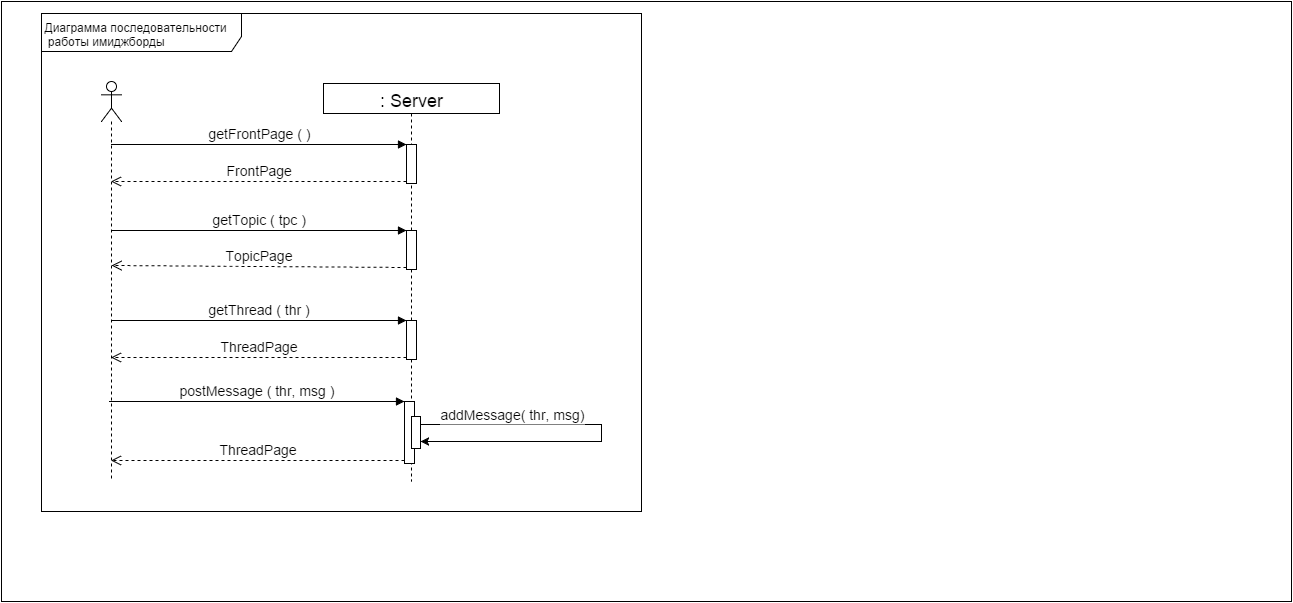

The diagram above was exported from draw.io. Its source (the exported page's mxGraphModel, read from the mxfile embedded in the PNG):
<mxGraphModel dx="1190" dy="838" grid="1" gridSize="10" guides="1" tooltips="1" connect="1" arrows="1" fold="1" page="0" pageScale="1" pageWidth="1169" pageHeight="826" background="#ffffff" math="0">
  <root>
    <mxCell id="0" style=";html=1;" />
    <mxCell id="1" style=";html=1;" parent="0" />
    <mxCell id="116" value="" style="group;fillColor=#ffffff;strokeColor=#000000;" parent="1" vertex="1" connectable="0">
      <mxGeometry x="-80" y="-80" width="1290" height="600" as="geometry" />
    </mxCell>
    <mxCell id="125" value="Диаграмма последовательности&lt;div&gt;&amp;nbsp;работы имиджборды&lt;/div&gt;" style="shape=umlFrame;whiteSpace=wrap;html=1;align=left;width=200;height=38;fillColor=none;" parent="116" vertex="1">
      <mxGeometry x="40" y="12" width="600" height="498" as="geometry" />
    </mxCell>
    <mxCell id="131" value="&lt;span style=&quot;font-size: 18px ; line-height: 21.6px&quot;&gt;: Server&lt;/span&gt;" style="shape=umlLifeline;perimeter=lifelinePerimeter;whiteSpace=wrap;html=1;container=1;collapsible=0;recursiveResize=0;outlineConnect=0;fontSize=19;align=center;size=30;fillColor=none;" vertex="1" parent="116">
      <mxGeometry x="322" y="82" width="176" height="398" as="geometry" />
    </mxCell>
    <mxCell id="136" value="" style="html=1;points=[];perimeter=orthogonalPerimeter;fontSize=19;align=center;" vertex="1" parent="131">
      <mxGeometry x="83" y="61" width="10" height="39" as="geometry" />
    </mxCell>
    <mxCell id="152" value="" style="html=1;points=[];perimeter=orthogonalPerimeter;fontSize=19;align=center;" vertex="1" parent="131">
      <mxGeometry x="81" y="318" width="10" height="62" as="geometry" />
    </mxCell>
    <mxCell id="153" value="&lt;font style=&quot;font-size: 14px&quot;&gt;postMessage ( thr, msg )&lt;/font&gt;" style="html=1;verticalAlign=bottom;endArrow=block;entryX=0;entryY=0;fontSize=19;strokeColor=#000000;" edge="1" target="152" parent="131">
      <mxGeometry x="-134.5" y="396" as="geometry">
        <mxPoint x="-214" y="318" as="sourcePoint" />
      </mxGeometry>
    </mxCell>
    <mxCell id="135" value="" style="shape=umlLifeline;participant=umlActor;perimeter=lifelinePerimeter;whiteSpace=wrap;html=1;container=1;collapsible=0;recursiveResize=0;verticalAlign=top;spacingTop=36;labelBackgroundColor=#ffffff;outlineConnect=0;fontSize=19;align=center;" vertex="1" parent="116">
      <mxGeometry x="100" y="80" width="20" height="400" as="geometry" />
    </mxCell>
    <mxCell id="137" value="&lt;font style=&quot;font-size: 14px&quot;&gt;getFrontPage ( )&lt;/font&gt;" style="html=1;verticalAlign=bottom;endArrow=block;entryX=0;entryY=0;fontSize=19;strokeColor=#000000;" edge="1" target="136" parent="116" source="135">
      <mxGeometry relative="1" as="geometry">
        <mxPoint x="315" y="141" as="sourcePoint" />
      </mxGeometry>
    </mxCell>
    <mxCell id="138" value="&lt;span style=&quot;font-size: 14px ; line-height: 16.8px&quot;&gt;FrontPage&lt;/span&gt;" style="html=1;verticalAlign=bottom;endArrow=open;dashed=1;endSize=8;exitX=0;exitY=0.95;fontSize=19;" edge="1" source="136" parent="116" target="135">
      <mxGeometry relative="1" as="geometry">
        <mxPoint x="315" y="217" as="targetPoint" />
      </mxGeometry>
    </mxCell>
    <mxCell id="143" value="" style="html=1;points=[];perimeter=orthogonalPerimeter;fontSize=19;align=center;" vertex="1" parent="116">
      <mxGeometry x="405" y="229" width="10" height="39" as="geometry" />
    </mxCell>
    <mxCell id="146" value="" style="html=1;points=[];perimeter=orthogonalPerimeter;fontSize=19;align=center;" vertex="1" parent="116">
      <mxGeometry x="405" y="319" width="10" height="39" as="geometry" />
    </mxCell>
    <mxCell id="144" value="&lt;font style=&quot;font-size: 14px&quot;&gt;getTopic ( tpc )&lt;/font&gt;" style="html=1;verticalAlign=bottom;endArrow=block;entryX=0;entryY=0;fontSize=19;strokeColor=#000000;" edge="1" target="143" parent="116">
      <mxGeometry x="109.5" y="227" as="geometry">
        <mxPoint x="110" y="229" as="sourcePoint" />
      </mxGeometry>
    </mxCell>
    <mxCell id="145" value="&lt;span style=&quot;font-size: 14px ; line-height: 16.8px&quot;&gt;TopicPage&lt;/span&gt;" style="html=1;verticalAlign=bottom;endArrow=open;dashed=1;endSize=8;exitX=0;exitY=0.95;fontSize=19;" edge="1" source="143" parent="116">
      <mxGeometry x="109.5" y="264" as="geometry">
        <mxPoint x="110" y="264" as="targetPoint" />
      </mxGeometry>
    </mxCell>
    <mxCell id="147" value="&lt;font style=&quot;font-size: 14px&quot;&gt;getThread ( thr )&lt;/font&gt;" style="html=1;verticalAlign=bottom;endArrow=block;entryX=0;entryY=0;fontSize=19;strokeColor=#000000;" edge="1" target="146" parent="116">
      <mxGeometry x="109.5" y="317" as="geometry">
        <mxPoint x="110" y="319" as="sourcePoint" />
      </mxGeometry>
    </mxCell>
    <mxCell id="148" value="&lt;span style=&quot;font-size: 14px ; line-height: 16.8px&quot;&gt;ThreadPage&lt;/span&gt;" style="html=1;verticalAlign=bottom;endArrow=open;dashed=1;endSize=8;exitX=0;exitY=0.95;fontSize=19;" edge="1" source="146" parent="116" target="135">
      <mxGeometry x="109.5" y="354" as="geometry">
        <mxPoint x="110" y="358" as="targetPoint" />
      </mxGeometry>
    </mxCell>
    <mxCell id="154" value="&lt;span style=&quot;font-size: 14px ; line-height: 16.8px&quot;&gt;ThreadPage&lt;/span&gt;" style="html=1;verticalAlign=bottom;endArrow=open;dashed=1;endSize=8;exitX=0;exitY=0.95;fontSize=19;" edge="1" source="152" parent="116" target="135">
      <mxGeometry x="189.5" y="515" as="geometry">
        <mxPoint x="109.5" y="437" as="targetPoint" />
      </mxGeometry>
    </mxCell>
    <mxCell id="155" value="" style="html=1;fontSize=19;align=center;" vertex="1" parent="116">
      <mxGeometry x="410" y="415" width="9" height="32" as="geometry" />
    </mxCell>
    <mxCell id="156" style="edgeStyle=orthogonalEdgeStyle;rounded=0;html=1;exitX=1;exitY=0.25;startArrow=none;startFill=0;endArrow=classic;endFill=1;jettySize=auto;orthogonalLoop=1;strokeColor=#000000;fontSize=19;fillColor=#ffffff;" edge="1" parent="1" source="155">
      <mxGeometry relative="1" as="geometry">
        <mxPoint x="339" y="360" as="targetPoint" />
        <Array as="points">
          <mxPoint x="520" y="343" />
          <mxPoint x="520" y="360" />
        </Array>
      </mxGeometry>
    </mxCell>
    <mxCell id="157" value="&lt;font style=&quot;font-size: 14px&quot;&gt;addMessage( thr, msg)&lt;/font&gt;" style="text;html=1;resizable=0;points=[];;align=center;verticalAlign=middle;labelBackgroundColor=#ffffff;fontSize=19;" vertex="1" connectable="0" parent="156">
      <mxGeometry x="-0.6164" y="7" relative="1" as="geometry">
        <mxPoint x="18" y="-6" as="offset" />
      </mxGeometry>
    </mxCell>
  </root>
</mxGraphModel>